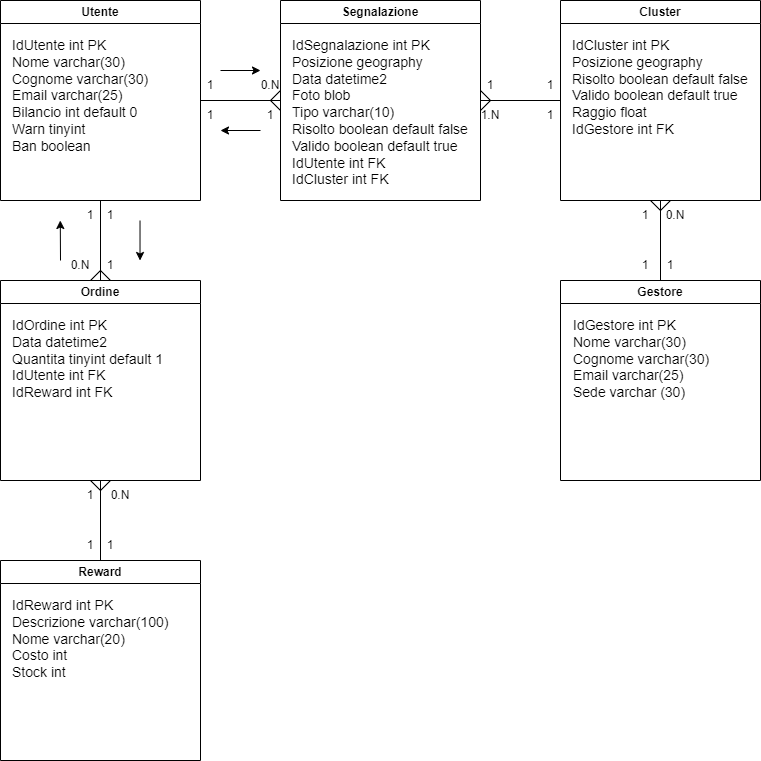

The diagram above was exported from draw.io. Its source (the exported page's mxGraphModel, read from the mxfile embedded in the PNG):
<mxGraphModel dx="802" dy="687" grid="1" gridSize="10" guides="1" tooltips="1" connect="1" arrows="1" fold="1" page="1" pageScale="1" pageWidth="850" pageHeight="1100" math="0" shadow="0" extFonts="Permanent Marker^https://fonts.googleapis.com/css?family=Permanent+Marker">
  <root>
    <mxCell id="0" />
    <mxCell id="1" parent="0" />
    <mxCell id="FK2Xxi5X0Ovtd6CYyroS-1" value="Utente" style="swimlane;whiteSpace=wrap;html=1;" parent="1" vertex="1">
      <mxGeometry x="40" y="40" width="200" height="200" as="geometry" />
    </mxCell>
    <mxCell id="FK2Xxi5X0Ovtd6CYyroS-7" value="&lt;font style=&quot;font-size: 14px;&quot;&gt;IdUtente int PK&lt;br&gt;Nome varchar(30)&lt;br&gt;Cognome varchar(30)&lt;br&gt;Email varchar(25)&lt;br&gt;Bilancio int default 0&lt;br&gt;Warn tinyint&lt;br&gt;Ban boolean&lt;br&gt;&lt;br&gt;&lt;/font&gt;" style="text;html=1;strokeColor=none;fillColor=none;align=left;verticalAlign=top;whiteSpace=wrap;rounded=0;" parent="FK2Xxi5X0Ovtd6CYyroS-1" vertex="1">
      <mxGeometry x="10" y="30" width="180" height="160" as="geometry" />
    </mxCell>
    <mxCell id="FK2Xxi5X0Ovtd6CYyroS-2" value="Segnalazione" style="swimlane;whiteSpace=wrap;html=1;" parent="1" vertex="1">
      <mxGeometry x="320" y="40" width="200" height="200" as="geometry" />
    </mxCell>
    <mxCell id="FK2Xxi5X0Ovtd6CYyroS-8" value="IdSegnalazione int PK&lt;br&gt;Posizione geography&lt;br&gt;Data datetime2&lt;br&gt;Foto blob&lt;br&gt;Tipo varchar(10)&lt;br&gt;Risolto boolean default false&lt;br&gt;Valido boolean default true&lt;br&gt;IdUtente int FK&lt;br&gt;IdCluster int FK" style="text;html=1;strokeColor=none;fillColor=none;align=left;verticalAlign=top;whiteSpace=wrap;rounded=0;fontSize=14;" parent="FK2Xxi5X0Ovtd6CYyroS-2" vertex="1">
      <mxGeometry x="10" y="30" width="180" height="160" as="geometry" />
    </mxCell>
    <mxCell id="FK2Xxi5X0Ovtd6CYyroS-3" value="Cluster" style="swimlane;whiteSpace=wrap;html=1;" parent="1" vertex="1">
      <mxGeometry x="600" y="40" width="200" height="200" as="geometry" />
    </mxCell>
    <mxCell id="FK2Xxi5X0Ovtd6CYyroS-9" value="IdCluster int PK&lt;br&gt;Posizione geography&lt;br&gt;Risolto boolean default false&lt;br&gt;Valido boolean default true&lt;br&gt;Raggio float&lt;br&gt;IdGestore int FK" style="text;html=1;strokeColor=none;fillColor=none;align=left;verticalAlign=top;whiteSpace=wrap;rounded=0;fontSize=14;" parent="FK2Xxi5X0Ovtd6CYyroS-3" vertex="1">
      <mxGeometry x="10" y="30" width="180" height="160" as="geometry" />
    </mxCell>
    <mxCell id="FK2Xxi5X0Ovtd6CYyroS-53" value="1" style="text;html=1;strokeColor=none;fillColor=none;align=center;verticalAlign=middle;whiteSpace=wrap;rounded=0;fontSize=12;" parent="FK2Xxi5X0Ovtd6CYyroS-3" vertex="1">
      <mxGeometry x="-100" y="70" width="60" height="30" as="geometry" />
    </mxCell>
    <mxCell id="FK2Xxi5X0Ovtd6CYyroS-55" value="1" style="text;html=1;strokeColor=none;fillColor=none;align=center;verticalAlign=middle;whiteSpace=wrap;rounded=0;fontSize=12;" parent="FK2Xxi5X0Ovtd6CYyroS-3" vertex="1">
      <mxGeometry x="-40" y="100" width="60" height="30" as="geometry" />
    </mxCell>
    <mxCell id="FK2Xxi5X0Ovtd6CYyroS-4" value="Ordine" style="swimlane;whiteSpace=wrap;html=1;" parent="1" vertex="1">
      <mxGeometry x="40" y="320" width="200" height="200" as="geometry" />
    </mxCell>
    <mxCell id="FK2Xxi5X0Ovtd6CYyroS-11" value="IdOrdine int PK&lt;br&gt;Data datetime2&lt;br&gt;Quantita tinyint default 1&lt;br&gt;IdUtente int FK&lt;br&gt;IdReward int FK" style="text;html=1;strokeColor=none;fillColor=none;align=left;verticalAlign=top;whiteSpace=wrap;rounded=0;fontSize=14;" parent="FK2Xxi5X0Ovtd6CYyroS-4" vertex="1">
      <mxGeometry x="10" y="30" width="180" height="160" as="geometry" />
    </mxCell>
    <mxCell id="FK2Xxi5X0Ovtd6CYyroS-5" value="Reward" style="swimlane;whiteSpace=wrap;html=1;" parent="1" vertex="1">
      <mxGeometry x="40" y="600" width="200" height="200" as="geometry" />
    </mxCell>
    <mxCell id="FK2Xxi5X0Ovtd6CYyroS-12" value="IdReward int PK&lt;br&gt;Descrizione varchar(100)&lt;br&gt;Nome varchar(20)&lt;br&gt;Costo int&lt;br&gt;Stock int" style="text;html=1;strokeColor=none;fillColor=none;align=left;verticalAlign=top;whiteSpace=wrap;rounded=0;fontSize=14;" parent="FK2Xxi5X0Ovtd6CYyroS-5" vertex="1">
      <mxGeometry x="10" y="30" width="180" height="160" as="geometry" />
    </mxCell>
    <mxCell id="FK2Xxi5X0Ovtd6CYyroS-6" value="Gestore" style="swimlane;whiteSpace=wrap;html=1;" parent="1" vertex="1">
      <mxGeometry x="600" y="320" width="200" height="200" as="geometry" />
    </mxCell>
    <mxCell id="FK2Xxi5X0Ovtd6CYyroS-10" value="IdGestore int PK&lt;br&gt;Nome varchar(30)&lt;br&gt;Cognome varchar(30)&lt;br&gt;Email varchar(25)&lt;br&gt;Sede varchar (30)" style="text;html=1;strokeColor=none;fillColor=none;align=left;verticalAlign=top;whiteSpace=wrap;rounded=0;fontSize=14;" parent="FK2Xxi5X0Ovtd6CYyroS-6" vertex="1">
      <mxGeometry x="11" y="30" width="180" height="160" as="geometry" />
    </mxCell>
    <mxCell id="FK2Xxi5X0Ovtd6CYyroS-19" value="" style="endArrow=none;html=1;rounded=0;fontSize=14;entryX=0.5;entryY=1;entryDx=0;entryDy=0;" parent="1" target="FK2Xxi5X0Ovtd6CYyroS-4" edge="1">
      <mxGeometry width="50" height="50" relative="1" as="geometry">
        <mxPoint x="140" y="600" as="sourcePoint" />
        <mxPoint x="190" y="550" as="targetPoint" />
      </mxGeometry>
    </mxCell>
    <mxCell id="FK2Xxi5X0Ovtd6CYyroS-20" value="" style="endArrow=none;html=1;rounded=0;fontSize=14;" parent="1" edge="1">
      <mxGeometry width="50" height="50" relative="1" as="geometry">
        <mxPoint x="140" y="530" as="sourcePoint" />
        <mxPoint x="150" y="520" as="targetPoint" />
      </mxGeometry>
    </mxCell>
    <mxCell id="FK2Xxi5X0Ovtd6CYyroS-21" value="" style="endArrow=none;html=1;rounded=0;fontSize=14;" parent="1" edge="1">
      <mxGeometry width="50" height="50" relative="1" as="geometry">
        <mxPoint x="140" y="530" as="sourcePoint" />
        <mxPoint x="130" y="520" as="targetPoint" />
      </mxGeometry>
    </mxCell>
    <mxCell id="FK2Xxi5X0Ovtd6CYyroS-25" value="" style="endArrow=none;html=1;rounded=0;fontSize=14;" parent="1" edge="1">
      <mxGeometry width="50" height="50" relative="1" as="geometry">
        <mxPoint x="140" y="320" as="sourcePoint" />
        <mxPoint x="140" y="240" as="targetPoint" />
      </mxGeometry>
    </mxCell>
    <mxCell id="FK2Xxi5X0Ovtd6CYyroS-26" value="" style="endArrow=none;html=1;rounded=0;fontSize=14;" parent="1" edge="1">
      <mxGeometry width="50" height="50" relative="1" as="geometry">
        <mxPoint x="130" y="320.0000000000001" as="sourcePoint" />
        <mxPoint x="140" y="310.0000000000001" as="targetPoint" />
      </mxGeometry>
    </mxCell>
    <mxCell id="FK2Xxi5X0Ovtd6CYyroS-27" value="" style="endArrow=none;html=1;rounded=0;fontSize=14;" parent="1" edge="1">
      <mxGeometry width="50" height="50" relative="1" as="geometry">
        <mxPoint x="150" y="320.0000000000001" as="sourcePoint" />
        <mxPoint x="140" y="310.0000000000001" as="targetPoint" />
      </mxGeometry>
    </mxCell>
    <mxCell id="FK2Xxi5X0Ovtd6CYyroS-28" value="" style="endArrow=none;html=1;rounded=0;fontSize=14;exitX=1;exitY=0.5;exitDx=0;exitDy=0;" parent="1" source="FK2Xxi5X0Ovtd6CYyroS-1" edge="1">
      <mxGeometry width="50" height="50" relative="1" as="geometry">
        <mxPoint x="280" y="180" as="sourcePoint" />
        <mxPoint x="320" y="140" as="targetPoint" />
      </mxGeometry>
    </mxCell>
    <mxCell id="FK2Xxi5X0Ovtd6CYyroS-29" value="" style="endArrow=none;html=1;rounded=0;fontSize=14;" parent="1" edge="1">
      <mxGeometry width="50" height="50" relative="1" as="geometry">
        <mxPoint x="310" y="140.0000000000001" as="sourcePoint" />
        <mxPoint x="320" y="130.0000000000001" as="targetPoint" />
      </mxGeometry>
    </mxCell>
    <mxCell id="FK2Xxi5X0Ovtd6CYyroS-30" value="" style="endArrow=none;html=1;rounded=0;fontSize=14;" parent="1" edge="1">
      <mxGeometry width="50" height="50" relative="1" as="geometry">
        <mxPoint x="320" y="150.0000000000001" as="sourcePoint" />
        <mxPoint x="310" y="140.0000000000001" as="targetPoint" />
      </mxGeometry>
    </mxCell>
    <mxCell id="FK2Xxi5X0Ovtd6CYyroS-31" value="" style="endArrow=none;html=1;rounded=0;fontSize=14;entryX=0.5;entryY=1;entryDx=0;entryDy=0;" parent="1" edge="1">
      <mxGeometry width="50" height="50" relative="1" as="geometry">
        <mxPoint x="700" y="320" as="sourcePoint" />
        <mxPoint x="700" y="239.9999999999999" as="targetPoint" />
      </mxGeometry>
    </mxCell>
    <mxCell id="FK2Xxi5X0Ovtd6CYyroS-32" value="" style="endArrow=none;html=1;rounded=0;fontSize=14;" parent="1" edge="1">
      <mxGeometry width="50" height="50" relative="1" as="geometry">
        <mxPoint x="700" y="250.0000000000001" as="sourcePoint" />
        <mxPoint x="710" y="240.0000000000001" as="targetPoint" />
      </mxGeometry>
    </mxCell>
    <mxCell id="FK2Xxi5X0Ovtd6CYyroS-33" value="" style="endArrow=none;html=1;rounded=0;fontSize=14;" parent="1" edge="1">
      <mxGeometry width="50" height="50" relative="1" as="geometry">
        <mxPoint x="700" y="250.0000000000001" as="sourcePoint" />
        <mxPoint x="690" y="240.0000000000001" as="targetPoint" />
      </mxGeometry>
    </mxCell>
    <mxCell id="FK2Xxi5X0Ovtd6CYyroS-34" value="" style="endArrow=none;html=1;rounded=0;fontSize=14;entryX=0;entryY=0.5;entryDx=0;entryDy=0;exitX=1;exitY=0.5;exitDx=0;exitDy=0;" parent="1" source="FK2Xxi5X0Ovtd6CYyroS-2" target="FK2Xxi5X0Ovtd6CYyroS-3" edge="1">
      <mxGeometry width="50" height="50" relative="1" as="geometry">
        <mxPoint x="540" y="170" as="sourcePoint" />
        <mxPoint x="540" y="89.99999999999989" as="targetPoint" />
      </mxGeometry>
    </mxCell>
    <mxCell id="FK2Xxi5X0Ovtd6CYyroS-35" value="" style="endArrow=none;html=1;rounded=0;fontSize=14;" parent="1" edge="1">
      <mxGeometry width="50" height="50" relative="1" as="geometry">
        <mxPoint x="520" y="150.0000000000001" as="sourcePoint" />
        <mxPoint x="530" y="140.0000000000001" as="targetPoint" />
      </mxGeometry>
    </mxCell>
    <mxCell id="FK2Xxi5X0Ovtd6CYyroS-36" value="" style="endArrow=none;html=1;rounded=0;fontSize=14;" parent="1" edge="1">
      <mxGeometry width="50" height="50" relative="1" as="geometry">
        <mxPoint x="530" y="140.0000000000001" as="sourcePoint" />
        <mxPoint x="520" y="130.0000000000001" as="targetPoint" />
      </mxGeometry>
    </mxCell>
    <mxCell id="FK2Xxi5X0Ovtd6CYyroS-38" value="1" style="text;html=1;strokeColor=none;fillColor=none;align=center;verticalAlign=middle;whiteSpace=wrap;rounded=0;fontSize=12;" parent="1" vertex="1">
      <mxGeometry x="100" y="240" width="60" height="30" as="geometry" />
    </mxCell>
    <mxCell id="FK2Xxi5X0Ovtd6CYyroS-42" value="1" style="text;html=1;strokeColor=none;fillColor=none;align=center;verticalAlign=middle;whiteSpace=wrap;rounded=0;fontSize=12;" parent="1" vertex="1">
      <mxGeometry x="120" y="240" width="60" height="30" as="geometry" />
    </mxCell>
    <mxCell id="FK2Xxi5X0Ovtd6CYyroS-43" value="1" style="text;html=1;strokeColor=none;fillColor=none;align=center;verticalAlign=middle;whiteSpace=wrap;rounded=0;fontSize=12;" parent="1" vertex="1">
      <mxGeometry x="120" y="290" width="60" height="30" as="geometry" />
    </mxCell>
    <mxCell id="FK2Xxi5X0Ovtd6CYyroS-44" value="0.N" style="text;html=1;strokeColor=none;fillColor=none;align=center;verticalAlign=middle;whiteSpace=wrap;rounded=0;fontSize=12;" parent="1" vertex="1">
      <mxGeometry x="90" y="290" width="60" height="30" as="geometry" />
    </mxCell>
    <mxCell id="FK2Xxi5X0Ovtd6CYyroS-45" value="1" style="text;html=1;strokeColor=none;fillColor=none;align=center;verticalAlign=middle;whiteSpace=wrap;rounded=0;fontSize=12;" parent="1" vertex="1">
      <mxGeometry x="100" y="520" width="60" height="30" as="geometry" />
    </mxCell>
    <mxCell id="FK2Xxi5X0Ovtd6CYyroS-46" value="1" style="text;html=1;strokeColor=none;fillColor=none;align=center;verticalAlign=middle;whiteSpace=wrap;rounded=0;fontSize=12;" parent="1" vertex="1">
      <mxGeometry x="100" y="570" width="60" height="30" as="geometry" />
    </mxCell>
    <mxCell id="FK2Xxi5X0Ovtd6CYyroS-47" value="1" style="text;html=1;strokeColor=none;fillColor=none;align=center;verticalAlign=middle;whiteSpace=wrap;rounded=0;fontSize=12;" parent="1" vertex="1">
      <mxGeometry x="120" y="570" width="60" height="30" as="geometry" />
    </mxCell>
    <mxCell id="FK2Xxi5X0Ovtd6CYyroS-48" value="0.N" style="text;html=1;strokeColor=none;fillColor=none;align=center;verticalAlign=middle;whiteSpace=wrap;rounded=0;fontSize=12;" parent="1" vertex="1">
      <mxGeometry x="130" y="520" width="60" height="30" as="geometry" />
    </mxCell>
    <mxCell id="FK2Xxi5X0Ovtd6CYyroS-49" value="1" style="text;html=1;strokeColor=none;fillColor=none;align=center;verticalAlign=middle;whiteSpace=wrap;rounded=0;fontSize=12;" parent="1" vertex="1">
      <mxGeometry x="220" y="110" width="60" height="30" as="geometry" />
    </mxCell>
    <mxCell id="FK2Xxi5X0Ovtd6CYyroS-50" value="1" style="text;html=1;strokeColor=none;fillColor=none;align=center;verticalAlign=middle;whiteSpace=wrap;rounded=0;fontSize=12;" parent="1" vertex="1">
      <mxGeometry x="220" y="140" width="60" height="30" as="geometry" />
    </mxCell>
    <mxCell id="FK2Xxi5X0Ovtd6CYyroS-51" value="1" style="text;html=1;strokeColor=none;fillColor=none;align=center;verticalAlign=middle;whiteSpace=wrap;rounded=0;fontSize=12;" parent="1" vertex="1">
      <mxGeometry x="280" y="140" width="60" height="30" as="geometry" />
    </mxCell>
    <mxCell id="FK2Xxi5X0Ovtd6CYyroS-52" value="0.N" style="text;html=1;strokeColor=none;fillColor=none;align=center;verticalAlign=middle;whiteSpace=wrap;rounded=0;fontSize=12;" parent="1" vertex="1">
      <mxGeometry x="280" y="110" width="60" height="30" as="geometry" />
    </mxCell>
    <mxCell id="FK2Xxi5X0Ovtd6CYyroS-56" value="1.N" style="text;html=1;strokeColor=none;fillColor=none;align=center;verticalAlign=middle;whiteSpace=wrap;rounded=0;fontSize=12;" parent="1" vertex="1">
      <mxGeometry x="500" y="140" width="60" height="30" as="geometry" />
    </mxCell>
    <mxCell id="FK2Xxi5X0Ovtd6CYyroS-54" value="1" style="text;html=1;strokeColor=none;fillColor=none;align=center;verticalAlign=middle;whiteSpace=wrap;rounded=0;fontSize=12;" parent="1" vertex="1">
      <mxGeometry x="560" y="110" width="60" height="30" as="geometry" />
    </mxCell>
    <mxCell id="FK2Xxi5X0Ovtd6CYyroS-57" value="1" style="text;html=1;strokeColor=none;fillColor=none;align=center;verticalAlign=middle;whiteSpace=wrap;rounded=0;fontSize=12;" parent="1" vertex="1">
      <mxGeometry x="655" y="240" width="60" height="30" as="geometry" />
    </mxCell>
    <mxCell id="FK2Xxi5X0Ovtd6CYyroS-58" value="1" style="text;html=1;strokeColor=none;fillColor=none;align=center;verticalAlign=middle;whiteSpace=wrap;rounded=0;fontSize=12;" parent="1" vertex="1">
      <mxGeometry x="655" y="290" width="60" height="30" as="geometry" />
    </mxCell>
    <mxCell id="FK2Xxi5X0Ovtd6CYyroS-59" value="1" style="text;html=1;strokeColor=none;fillColor=none;align=center;verticalAlign=middle;whiteSpace=wrap;rounded=0;fontSize=12;" parent="1" vertex="1">
      <mxGeometry x="680" y="290" width="60" height="30" as="geometry" />
    </mxCell>
    <mxCell id="FK2Xxi5X0Ovtd6CYyroS-60" value="0.N" style="text;html=1;strokeColor=none;fillColor=none;align=center;verticalAlign=middle;whiteSpace=wrap;rounded=0;fontSize=12;" parent="1" vertex="1">
      <mxGeometry x="685" y="240" width="60" height="30" as="geometry" />
    </mxCell>
    <mxCell id="FK2Xxi5X0Ovtd6CYyroS-61" value="" style="endArrow=classic;html=1;rounded=0;fontSize=12;" parent="1" edge="1">
      <mxGeometry width="50" height="50" relative="1" as="geometry">
        <mxPoint x="260" y="110" as="sourcePoint" />
        <mxPoint x="300" y="110" as="targetPoint" />
      </mxGeometry>
    </mxCell>
    <mxCell id="FK2Xxi5X0Ovtd6CYyroS-62" value="" style="endArrow=classic;html=1;rounded=0;fontSize=12;" parent="1" edge="1">
      <mxGeometry width="50" height="50" relative="1" as="geometry">
        <mxPoint x="300" y="170" as="sourcePoint" />
        <mxPoint x="260" y="170" as="targetPoint" />
      </mxGeometry>
    </mxCell>
    <mxCell id="FK2Xxi5X0Ovtd6CYyroS-63" value="" style="endArrow=classic;html=1;rounded=0;fontSize=12;" parent="1" edge="1">
      <mxGeometry width="50" height="50" relative="1" as="geometry">
        <mxPoint x="179.52" y="260" as="sourcePoint" />
        <mxPoint x="179.52" y="300" as="targetPoint" />
      </mxGeometry>
    </mxCell>
    <mxCell id="FK2Xxi5X0Ovtd6CYyroS-65" value="" style="endArrow=classic;html=1;rounded=0;fontSize=12;" parent="1" edge="1">
      <mxGeometry width="50" height="50" relative="1" as="geometry">
        <mxPoint x="100" y="300" as="sourcePoint" />
        <mxPoint x="99.77000000000001" y="260" as="targetPoint" />
      </mxGeometry>
    </mxCell>
  </root>
</mxGraphModel>